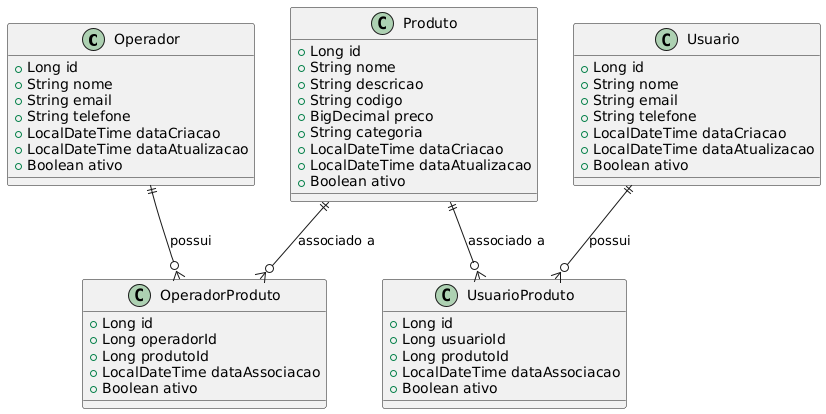

The diagram above was rendered by PlantUML. Its source (embedded in the PNG):
@startuml
!define RECTANGLE class

RECTANGLE Operador {
  +Long id
  +String nome
  +String email
  +String telefone
  +LocalDateTime dataCriacao
  +LocalDateTime dataAtualizacao
  +Boolean ativo
}

RECTANGLE Produto {
  +Long id
  +String nome
  +String descricao
  +String codigo
  +BigDecimal preco
  +String categoria
  +LocalDateTime dataCriacao
  +LocalDateTime dataAtualizacao
  +Boolean ativo
}

RECTANGLE Usuario {
  +Long id
  +String nome
  +String email
  +String telefone
  +LocalDateTime dataCriacao
  +LocalDateTime dataAtualizacao
  +Boolean ativo
}

RECTANGLE OperadorProduto {
  +Long id
  +Long operadorId
  +Long produtoId
  +LocalDateTime dataAssociacao
  +Boolean ativo
}

RECTANGLE UsuarioProduto {
  +Long id
  +Long usuarioId
  +Long produtoId
  +LocalDateTime dataAssociacao
  +Boolean ativo
}

Operador ||--o{ OperadorProduto : "possui"
Produto ||--o{ OperadorProduto : "associado a"
Usuario ||--o{ UsuarioProduto : "possui"
Produto ||--o{ UsuarioProduto : "associado a"

@enduml